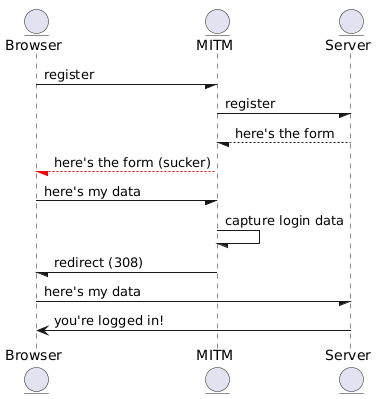

The diagram above was rendered by PlantUML. Its source (embedded in the PNG):
@startuml
entity Browser
entity MITM
entity Server

Browser -/ MITM : register
MITM -/ Server : register
Server --/ MITM : here's the form
MITM -[#red]-/ Browser : here's the form (sucker)

Browser -/ MITM : here's my data
MITM -/ MITM : capture login data
MITM -/ Browser : redirect (308)

Browser -/ Server : here's my data
Server -> Browser : you're logged in!
@enduml